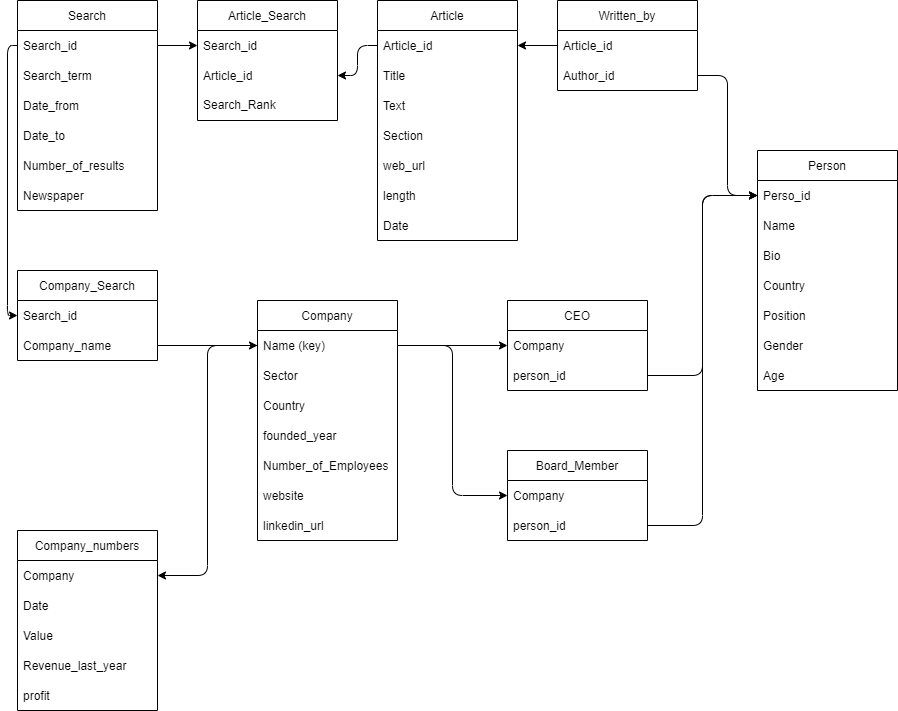

The diagram above was exported from draw.io. Its source (the exported page's mxGraphModel, read from the mxfile embedded in the PNG):
<mxGraphModel dx="1073" dy="825" grid="1" gridSize="10" guides="1" tooltips="1" connect="1" arrows="1" fold="1" page="1" pageScale="1" pageWidth="827" pageHeight="1169" math="0" shadow="0">
  <root>
    <mxCell id="0" />
    <mxCell id="1" parent="0" />
    <mxCell id="8" value="Company" style="swimlane;fontStyle=0;childLayout=stackLayout;horizontal=1;startSize=30;horizontalStack=0;resizeParent=1;resizeParentMax=0;resizeLast=0;collapsible=1;marginBottom=0;" parent="1" vertex="1">
      <mxGeometry x="270" y="320" width="140" height="240" as="geometry">
        <mxRectangle x="270" y="290" width="80" height="30" as="alternateBounds" />
      </mxGeometry>
    </mxCell>
    <mxCell id="10" value="Name (key)" style="text;strokeColor=none;fillColor=none;align=left;verticalAlign=middle;spacingLeft=4;spacingRight=4;overflow=hidden;points=[[0,0.5],[1,0.5]];portConstraint=eastwest;rotatable=0;" parent="8" vertex="1">
      <mxGeometry y="30" width="140" height="30" as="geometry" />
    </mxCell>
    <mxCell id="11" value="Sector" style="text;strokeColor=none;fillColor=none;align=left;verticalAlign=middle;spacingLeft=4;spacingRight=4;overflow=hidden;points=[[0,0.5],[1,0.5]];portConstraint=eastwest;rotatable=0;" parent="8" vertex="1">
      <mxGeometry y="60" width="140" height="30" as="geometry" />
    </mxCell>
    <mxCell id="70" value="Country" style="text;strokeColor=none;fillColor=none;align=left;verticalAlign=middle;spacingLeft=4;spacingRight=4;overflow=hidden;points=[[0,0.5],[1,0.5]];portConstraint=eastwest;rotatable=0;" parent="8" vertex="1">
      <mxGeometry y="90" width="140" height="30" as="geometry" />
    </mxCell>
    <mxCell id="94" value="founded_year" style="text;strokeColor=none;fillColor=none;align=left;verticalAlign=middle;spacingLeft=4;spacingRight=4;overflow=hidden;points=[[0,0.5],[1,0.5]];portConstraint=eastwest;rotatable=0;" parent="8" vertex="1">
      <mxGeometry y="120" width="140" height="30" as="geometry" />
    </mxCell>
    <mxCell id="89" value="Number_of_Employees" style="text;strokeColor=none;fillColor=none;align=left;verticalAlign=middle;spacingLeft=4;spacingRight=4;overflow=hidden;points=[[0,0.5],[1,0.5]];portConstraint=eastwest;rotatable=0;" parent="8" vertex="1">
      <mxGeometry y="150" width="140" height="30" as="geometry" />
    </mxCell>
    <mxCell id="95" value="website" style="text;strokeColor=none;fillColor=none;align=left;verticalAlign=middle;spacingLeft=4;spacingRight=4;overflow=hidden;points=[[0,0.5],[1,0.5]];portConstraint=eastwest;rotatable=0;" parent="8" vertex="1">
      <mxGeometry y="180" width="140" height="30" as="geometry" />
    </mxCell>
    <mxCell id="96" value="linkedin_url" style="text;strokeColor=none;fillColor=none;align=left;verticalAlign=middle;spacingLeft=4;spacingRight=4;overflow=hidden;points=[[0,0.5],[1,0.5]];portConstraint=eastwest;rotatable=0;" parent="8" vertex="1">
      <mxGeometry y="210" width="140" height="30" as="geometry" />
    </mxCell>
    <mxCell id="12" value="Article" style="swimlane;fontStyle=0;childLayout=stackLayout;horizontal=1;startSize=30;horizontalStack=0;resizeParent=1;resizeParentMax=0;resizeLast=0;collapsible=1;marginBottom=0;" parent="1" vertex="1">
      <mxGeometry x="390" y="20" width="140" height="240" as="geometry">
        <mxRectangle x="100" y="60" width="70" height="30" as="alternateBounds" />
      </mxGeometry>
    </mxCell>
    <mxCell id="13" value="Article_id" style="text;strokeColor=none;fillColor=none;align=left;verticalAlign=middle;spacingLeft=4;spacingRight=4;overflow=hidden;points=[[0,0.5],[1,0.5]];portConstraint=eastwest;rotatable=0;" parent="12" vertex="1">
      <mxGeometry y="30" width="140" height="30" as="geometry" />
    </mxCell>
    <mxCell id="15" value="Title" style="text;strokeColor=none;fillColor=none;align=left;verticalAlign=middle;spacingLeft=4;spacingRight=4;overflow=hidden;points=[[0,0.5],[1,0.5]];portConstraint=eastwest;rotatable=0;" parent="12" vertex="1">
      <mxGeometry y="60" width="140" height="30" as="geometry" />
    </mxCell>
    <mxCell id="26" value="Text" style="text;strokeColor=none;fillColor=none;align=left;verticalAlign=middle;spacingLeft=4;spacingRight=4;overflow=hidden;points=[[0,0.5],[1,0.5]];portConstraint=eastwest;rotatable=0;" parent="12" vertex="1">
      <mxGeometry y="90" width="140" height="30" as="geometry" />
    </mxCell>
    <mxCell id="52" value="Section" style="text;strokeColor=none;fillColor=none;align=left;verticalAlign=middle;spacingLeft=4;spacingRight=4;overflow=hidden;points=[[0,0.5],[1,0.5]];portConstraint=eastwest;rotatable=0;" parent="12" vertex="1">
      <mxGeometry y="120" width="140" height="30" as="geometry" />
    </mxCell>
    <mxCell id="99" value="web_url" style="text;strokeColor=none;fillColor=none;align=left;verticalAlign=middle;spacingLeft=4;spacingRight=4;overflow=hidden;points=[[0,0.5],[1,0.5]];portConstraint=eastwest;rotatable=0;" parent="12" vertex="1">
      <mxGeometry y="150" width="140" height="30" as="geometry" />
    </mxCell>
    <mxCell id="53" value="length" style="text;strokeColor=none;fillColor=none;align=left;verticalAlign=middle;spacingLeft=4;spacingRight=4;overflow=hidden;points=[[0,0.5],[1,0.5]];portConstraint=eastwest;rotatable=0;" parent="12" vertex="1">
      <mxGeometry y="180" width="140" height="30" as="geometry" />
    </mxCell>
    <mxCell id="62" value="Date" style="text;strokeColor=none;fillColor=none;align=left;verticalAlign=middle;spacingLeft=4;spacingRight=4;overflow=hidden;points=[[0,0.5],[1,0.5]];portConstraint=eastwest;rotatable=0;" parent="12" vertex="1">
      <mxGeometry y="210" width="140" height="30" as="geometry" />
    </mxCell>
    <mxCell id="28" value="Search" style="swimlane;fontStyle=0;childLayout=stackLayout;horizontal=1;startSize=30;horizontalStack=0;resizeParent=1;resizeParentMax=0;resizeLast=0;collapsible=1;marginBottom=0;" parent="1" vertex="1">
      <mxGeometry x="30" y="20" width="140" height="210" as="geometry" />
    </mxCell>
    <mxCell id="29" value="Search_id" style="text;strokeColor=none;fillColor=none;align=left;verticalAlign=middle;spacingLeft=4;spacingRight=4;overflow=hidden;points=[[0,0.5],[1,0.5]];portConstraint=eastwest;rotatable=0;" parent="28" vertex="1">
      <mxGeometry y="30" width="140" height="30" as="geometry" />
    </mxCell>
    <mxCell id="32" value="Search_term" style="text;strokeColor=none;fillColor=none;align=left;verticalAlign=middle;spacingLeft=4;spacingRight=4;overflow=hidden;points=[[0,0.5],[1,0.5]];portConstraint=eastwest;rotatable=0;" parent="28" vertex="1">
      <mxGeometry y="60" width="140" height="30" as="geometry" />
    </mxCell>
    <mxCell id="48" value="Date_from" style="text;strokeColor=none;fillColor=none;align=left;verticalAlign=middle;spacingLeft=4;spacingRight=4;overflow=hidden;points=[[0,0.5],[1,0.5]];portConstraint=eastwest;rotatable=0;" parent="28" vertex="1">
      <mxGeometry y="90" width="140" height="30" as="geometry" />
    </mxCell>
    <mxCell id="49" value="Date_to" style="text;strokeColor=none;fillColor=none;align=left;verticalAlign=middle;spacingLeft=4;spacingRight=4;overflow=hidden;points=[[0,0.5],[1,0.5]];portConstraint=eastwest;rotatable=0;" parent="28" vertex="1">
      <mxGeometry y="120" width="140" height="30" as="geometry" />
    </mxCell>
    <mxCell id="33" value="Number_of_results" style="text;strokeColor=none;fillColor=none;align=left;verticalAlign=middle;spacingLeft=4;spacingRight=4;overflow=hidden;points=[[0,0.5],[1,0.5]];portConstraint=eastwest;rotatable=0;" parent="28" vertex="1">
      <mxGeometry y="150" width="140" height="30" as="geometry" />
    </mxCell>
    <mxCell id="34" value="Newspaper" style="text;strokeColor=none;fillColor=none;align=left;verticalAlign=middle;spacingLeft=4;spacingRight=4;overflow=hidden;points=[[0,0.5],[1,0.5]];portConstraint=eastwest;rotatable=0;" parent="28" vertex="1">
      <mxGeometry y="180" width="140" height="30" as="geometry" />
    </mxCell>
    <mxCell id="55" value="Written_by" style="swimlane;fontStyle=0;childLayout=stackLayout;horizontal=1;startSize=30;horizontalStack=0;resizeParent=1;resizeParentMax=0;resizeLast=0;collapsible=1;marginBottom=0;" parent="1" vertex="1">
      <mxGeometry x="570" y="20" width="140" height="90" as="geometry" />
    </mxCell>
    <mxCell id="56" value="Article_id" style="text;strokeColor=none;fillColor=none;align=left;verticalAlign=middle;spacingLeft=4;spacingRight=4;overflow=hidden;points=[[0,0.5],[1,0.5]];portConstraint=eastwest;rotatable=0;" parent="55" vertex="1">
      <mxGeometry y="30" width="140" height="30" as="geometry" />
    </mxCell>
    <mxCell id="57" value="Author_id" style="text;strokeColor=none;fillColor=none;align=left;verticalAlign=middle;spacingLeft=4;spacingRight=4;overflow=hidden;points=[[0,0.5],[1,0.5]];portConstraint=eastwest;rotatable=0;" parent="55" vertex="1">
      <mxGeometry y="60" width="140" height="30" as="geometry" />
    </mxCell>
    <mxCell id="59" style="edgeStyle=orthogonalEdgeStyle;html=1;entryX=1;entryY=0.5;entryDx=0;entryDy=0;" parent="1" source="56" target="13" edge="1">
      <mxGeometry relative="1" as="geometry" />
    </mxCell>
    <mxCell id="65" value="CEO" style="swimlane;fontStyle=0;childLayout=stackLayout;horizontal=1;startSize=30;horizontalStack=0;resizeParent=1;resizeParentMax=0;resizeLast=0;collapsible=1;marginBottom=0;" parent="1" vertex="1">
      <mxGeometry x="520" y="320" width="140" height="90" as="geometry" />
    </mxCell>
    <mxCell id="66" value="Company" style="text;strokeColor=none;fillColor=none;align=left;verticalAlign=middle;spacingLeft=4;spacingRight=4;overflow=hidden;points=[[0,0.5],[1,0.5]];portConstraint=eastwest;rotatable=0;" parent="65" vertex="1">
      <mxGeometry y="30" width="140" height="30" as="geometry" />
    </mxCell>
    <mxCell id="67" value="person_id" style="text;strokeColor=none;fillColor=none;align=left;verticalAlign=middle;spacingLeft=4;spacingRight=4;overflow=hidden;points=[[0,0.5],[1,0.5]];portConstraint=eastwest;rotatable=0;" parent="65" vertex="1">
      <mxGeometry y="60" width="140" height="30" as="geometry" />
    </mxCell>
    <mxCell id="72" value="Board_Member" style="swimlane;fontStyle=0;childLayout=stackLayout;horizontal=1;startSize=30;horizontalStack=0;resizeParent=1;resizeParentMax=0;resizeLast=0;collapsible=1;marginBottom=0;" parent="1" vertex="1">
      <mxGeometry x="520" y="470" width="140" height="90" as="geometry" />
    </mxCell>
    <mxCell id="73" value="Company" style="text;strokeColor=none;fillColor=none;align=left;verticalAlign=middle;spacingLeft=4;spacingRight=4;overflow=hidden;points=[[0,0.5],[1,0.5]];portConstraint=eastwest;rotatable=0;" parent="72" vertex="1">
      <mxGeometry y="30" width="140" height="30" as="geometry" />
    </mxCell>
    <mxCell id="74" value="person_id" style="text;strokeColor=none;fillColor=none;align=left;verticalAlign=middle;spacingLeft=4;spacingRight=4;overflow=hidden;points=[[0,0.5],[1,0.5]];portConstraint=eastwest;rotatable=0;" parent="72" vertex="1">
      <mxGeometry y="60" width="140" height="30" as="geometry" />
    </mxCell>
    <mxCell id="76" style="edgeStyle=orthogonalEdgeStyle;html=1;entryX=0;entryY=0.5;entryDx=0;entryDy=0;" parent="1" source="10" target="73" edge="1">
      <mxGeometry relative="1" as="geometry" />
    </mxCell>
    <mxCell id="77" style="edgeStyle=orthogonalEdgeStyle;html=1;" parent="1" source="10" target="66" edge="1">
      <mxGeometry relative="1" as="geometry" />
    </mxCell>
    <mxCell id="78" value="Person" style="swimlane;fontStyle=0;childLayout=stackLayout;horizontal=1;startSize=30;horizontalStack=0;resizeParent=1;resizeParentMax=0;resizeLast=0;collapsible=1;marginBottom=0;" parent="1" vertex="1">
      <mxGeometry x="770" y="170" width="140" height="240" as="geometry" />
    </mxCell>
    <mxCell id="82" value="Perso_id" style="text;strokeColor=none;fillColor=none;align=left;verticalAlign=middle;spacingLeft=4;spacingRight=4;overflow=hidden;points=[[0,0.5],[1,0.5]];portConstraint=eastwest;rotatable=0;" parent="78" vertex="1">
      <mxGeometry y="30" width="140" height="30" as="geometry" />
    </mxCell>
    <mxCell id="79" value="Name" style="text;strokeColor=none;fillColor=none;align=left;verticalAlign=middle;spacingLeft=4;spacingRight=4;overflow=hidden;points=[[0,0.5],[1,0.5]];portConstraint=eastwest;rotatable=0;" parent="78" vertex="1">
      <mxGeometry y="60" width="140" height="30" as="geometry" />
    </mxCell>
    <mxCell id="97" value="Bio" style="text;strokeColor=none;fillColor=none;align=left;verticalAlign=middle;spacingLeft=4;spacingRight=4;overflow=hidden;points=[[0,0.5],[1,0.5]];portConstraint=eastwest;rotatable=0;" parent="78" vertex="1">
      <mxGeometry y="90" width="140" height="30" as="geometry" />
    </mxCell>
    <mxCell id="80" value="Country" style="text;strokeColor=none;fillColor=none;align=left;verticalAlign=middle;spacingLeft=4;spacingRight=4;overflow=hidden;points=[[0,0.5],[1,0.5]];portConstraint=eastwest;rotatable=0;" parent="78" vertex="1">
      <mxGeometry y="120" width="140" height="30" as="geometry" />
    </mxCell>
    <mxCell id="98" value="Position" style="text;strokeColor=none;fillColor=none;align=left;verticalAlign=middle;spacingLeft=4;spacingRight=4;overflow=hidden;points=[[0,0.5],[1,0.5]];portConstraint=eastwest;rotatable=0;" parent="78" vertex="1">
      <mxGeometry y="150" width="140" height="30" as="geometry" />
    </mxCell>
    <mxCell id="114" value="Gender" style="text;strokeColor=none;fillColor=none;align=left;verticalAlign=middle;spacingLeft=4;spacingRight=4;overflow=hidden;points=[[0,0.5],[1,0.5]];portConstraint=eastwest;rotatable=0;" parent="78" vertex="1">
      <mxGeometry y="180" width="140" height="30" as="geometry" />
    </mxCell>
    <mxCell id="115" value="Age" style="text;strokeColor=none;fillColor=none;align=left;verticalAlign=middle;spacingLeft=4;spacingRight=4;overflow=hidden;points=[[0,0.5],[1,0.5]];portConstraint=eastwest;rotatable=0;" parent="78" vertex="1">
      <mxGeometry y="210" width="140" height="30" as="geometry" />
    </mxCell>
    <mxCell id="83" style="edgeStyle=orthogonalEdgeStyle;html=1;entryX=0;entryY=0.5;entryDx=0;entryDy=0;" parent="1" source="67" target="82" edge="1">
      <mxGeometry relative="1" as="geometry" />
    </mxCell>
    <mxCell id="84" style="edgeStyle=orthogonalEdgeStyle;html=1;entryX=0;entryY=0.5;entryDx=0;entryDy=0;" parent="1" source="74" target="82" edge="1">
      <mxGeometry relative="1" as="geometry" />
    </mxCell>
    <mxCell id="85" style="edgeStyle=orthogonalEdgeStyle;html=1;entryX=0;entryY=0.5;entryDx=0;entryDy=0;" parent="1" source="57" target="82" edge="1">
      <mxGeometry relative="1" as="geometry" />
    </mxCell>
    <mxCell id="86" value="Company_numbers" style="swimlane;fontStyle=0;childLayout=stackLayout;horizontal=1;startSize=30;horizontalStack=0;resizeParent=1;resizeParentMax=0;resizeLast=0;collapsible=1;marginBottom=0;" parent="1" vertex="1">
      <mxGeometry x="30" y="550" width="140" height="180" as="geometry" />
    </mxCell>
    <mxCell id="87" value="Company" style="text;strokeColor=none;fillColor=none;align=left;verticalAlign=middle;spacingLeft=4;spacingRight=4;overflow=hidden;points=[[0,0.5],[1,0.5]];portConstraint=eastwest;rotatable=0;" parent="86" vertex="1">
      <mxGeometry y="30" width="140" height="30" as="geometry" />
    </mxCell>
    <mxCell id="88" value="Date" style="text;strokeColor=none;fillColor=none;align=left;verticalAlign=middle;spacingLeft=4;spacingRight=4;overflow=hidden;points=[[0,0.5],[1,0.5]];portConstraint=eastwest;rotatable=0;" parent="86" vertex="1">
      <mxGeometry y="60" width="140" height="30" as="geometry" />
    </mxCell>
    <mxCell id="91" value="Value" style="text;strokeColor=none;fillColor=none;align=left;verticalAlign=middle;spacingLeft=4;spacingRight=4;overflow=hidden;points=[[0,0.5],[1,0.5]];portConstraint=eastwest;rotatable=0;" parent="86" vertex="1">
      <mxGeometry y="90" width="140" height="30" as="geometry" />
    </mxCell>
    <mxCell id="92" value="Revenue_last_year" style="text;strokeColor=none;fillColor=none;align=left;verticalAlign=middle;spacingLeft=4;spacingRight=4;overflow=hidden;points=[[0,0.5],[1,0.5]];portConstraint=eastwest;rotatable=0;" parent="86" vertex="1">
      <mxGeometry y="120" width="140" height="30" as="geometry" />
    </mxCell>
    <mxCell id="93" value="profit" style="text;strokeColor=none;fillColor=none;align=left;verticalAlign=middle;spacingLeft=4;spacingRight=4;overflow=hidden;points=[[0,0.5],[1,0.5]];portConstraint=eastwest;rotatable=0;" parent="86" vertex="1">
      <mxGeometry y="150" width="140" height="30" as="geometry" />
    </mxCell>
    <mxCell id="90" style="edgeStyle=orthogonalEdgeStyle;html=1;entryX=1;entryY=0.5;entryDx=0;entryDy=0;" parent="1" source="10" target="87" edge="1">
      <mxGeometry relative="1" as="geometry" />
    </mxCell>
    <mxCell id="100" value="Company_Search" style="swimlane;fontStyle=0;childLayout=stackLayout;horizontal=1;startSize=30;horizontalStack=0;resizeParent=1;resizeParentMax=0;resizeLast=0;collapsible=1;marginBottom=0;" parent="1" vertex="1">
      <mxGeometry x="30" y="290" width="140" height="90" as="geometry" />
    </mxCell>
    <mxCell id="101" value="Search_id" style="text;strokeColor=none;fillColor=none;align=left;verticalAlign=middle;spacingLeft=4;spacingRight=4;overflow=hidden;points=[[0,0.5],[1,0.5]];portConstraint=eastwest;rotatable=0;" parent="100" vertex="1">
      <mxGeometry y="30" width="140" height="30" as="geometry" />
    </mxCell>
    <mxCell id="102" value="Company_name" style="text;strokeColor=none;fillColor=none;align=left;verticalAlign=middle;spacingLeft=4;spacingRight=4;overflow=hidden;points=[[0,0.5],[1,0.5]];portConstraint=eastwest;rotatable=0;" parent="100" vertex="1">
      <mxGeometry y="60" width="140" height="30" as="geometry" />
    </mxCell>
    <mxCell id="106" style="edgeStyle=orthogonalEdgeStyle;html=1;entryX=0;entryY=0.5;entryDx=0;entryDy=0;" parent="1" source="29" target="101" edge="1">
      <mxGeometry relative="1" as="geometry" />
    </mxCell>
    <mxCell id="107" style="edgeStyle=orthogonalEdgeStyle;html=1;" parent="1" source="102" target="10" edge="1">
      <mxGeometry relative="1" as="geometry" />
    </mxCell>
    <mxCell id="108" value="Article_Search" style="swimlane;fontStyle=0;childLayout=stackLayout;horizontal=1;startSize=30;horizontalStack=0;resizeParent=1;resizeParentMax=0;resizeLast=0;collapsible=1;marginBottom=0;" parent="1" vertex="1">
      <mxGeometry x="210" y="20" width="140" height="120" as="geometry" />
    </mxCell>
    <mxCell id="109" value="Search_id" style="text;strokeColor=none;fillColor=none;align=left;verticalAlign=middle;spacingLeft=4;spacingRight=4;overflow=hidden;points=[[0,0.5],[1,0.5]];portConstraint=eastwest;rotatable=0;" parent="108" vertex="1">
      <mxGeometry y="30" width="140" height="30" as="geometry" />
    </mxCell>
    <mxCell id="110" value="Article_id" style="text;strokeColor=none;fillColor=none;align=left;verticalAlign=middle;spacingLeft=4;spacingRight=4;overflow=hidden;points=[[0,0.5],[1,0.5]];portConstraint=eastwest;rotatable=0;" parent="108" vertex="1">
      <mxGeometry y="60" width="140" height="30" as="geometry" />
    </mxCell>
    <mxCell id="116" value="Search_Rank" style="text;strokeColor=none;fillColor=none;align=left;verticalAlign=middle;spacingLeft=4;spacingRight=4;overflow=hidden;points=[[0,0.5],[1,0.5]];portConstraint=eastwest;rotatable=0;whiteSpace=wrap;html=1;" parent="108" vertex="1">
      <mxGeometry y="90" width="140" height="30" as="geometry" />
    </mxCell>
    <mxCell id="111" style="edgeStyle=orthogonalEdgeStyle;html=1;exitX=1;exitY=0.5;exitDx=0;exitDy=0;entryX=0;entryY=0.5;entryDx=0;entryDy=0;" parent="1" source="29" target="109" edge="1">
      <mxGeometry relative="1" as="geometry" />
    </mxCell>
    <mxCell id="113" style="edgeStyle=orthogonalEdgeStyle;html=1;entryX=1;entryY=0.5;entryDx=0;entryDy=0;" parent="1" source="13" target="110" edge="1">
      <mxGeometry relative="1" as="geometry" />
    </mxCell>
  </root>
</mxGraphModel>